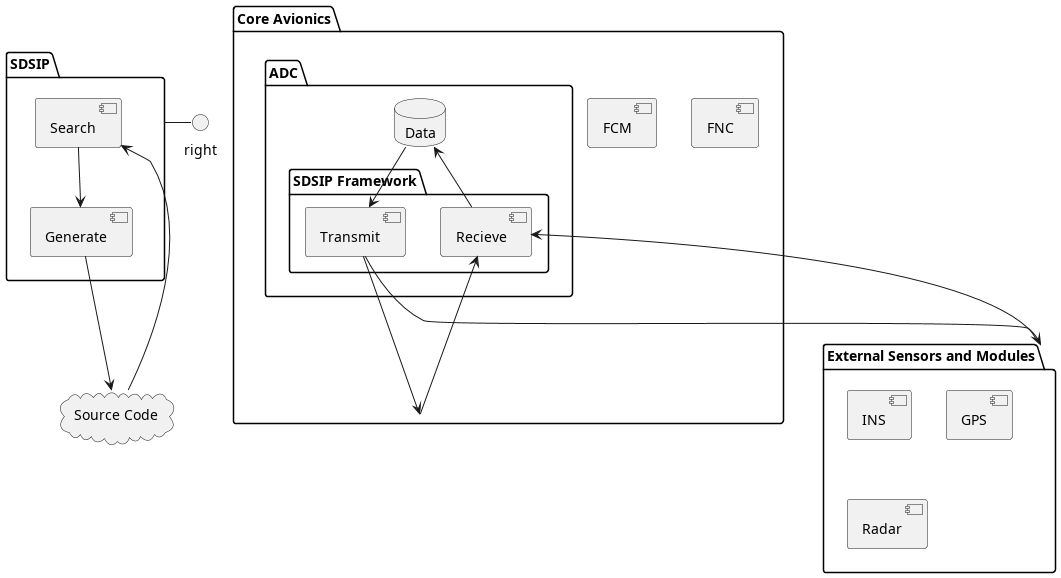

The diagram above was rendered by PlantUML. Its source (embedded in the PNG):
@startuml
package "SDSIP" {
[Search]
[Generate]
}


cloud "Source Code" {
}

package "Core Avionics" {
package "ADC" {
package "SDSIP Framework" {
[Transmit]
[Recieve]
}

Database "Data" {
}

}
[FCM]
[FNC]
}

Folder "External Sensors and Modules" {
[INS]
[GPS]
[Radar]
}

[Recieve] <-- [Core Avionics]
[Recieve] <-- [External Sensors and Modules]
[Transmit] --> [Core Avionics]
[Transmit] --> [External Sensors and Modules]
[Data] <-- [Recieve]
[Data] --> [Transmit]
[Search]  <-- [Source Code]
[Generate]  --> [Source Code]
[Search]  --> [Generate]
[SDSIP] -right

@enduml